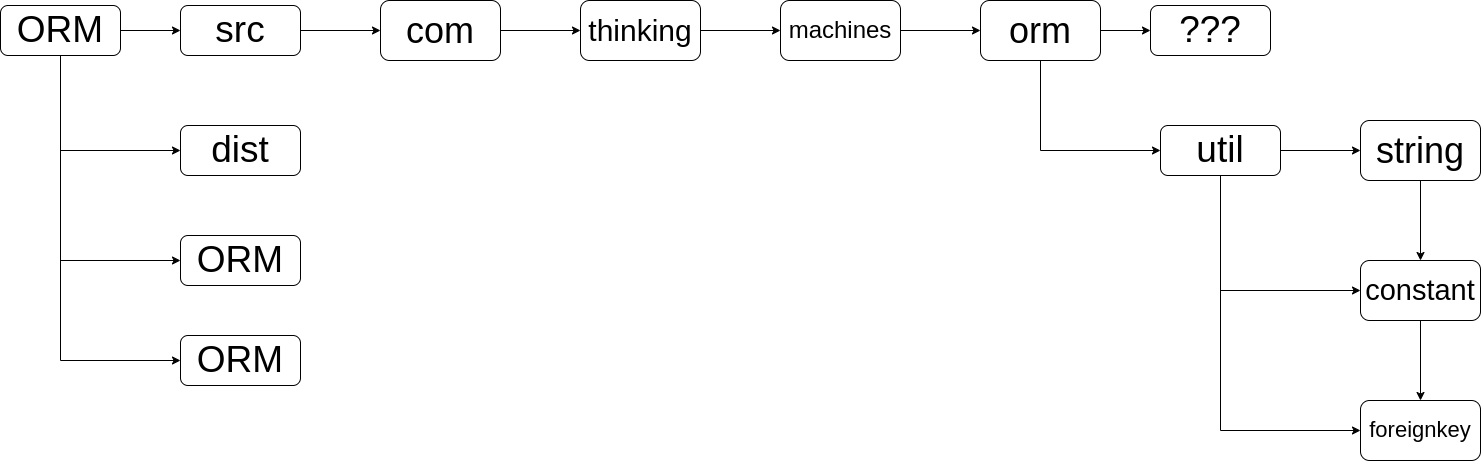

The diagram above was exported from draw.io. Its source (the exported page's mxGraphModel, read from the mxfile embedded in the PNG):
<mxGraphModel dx="1216" dy="894" grid="1" gridSize="10" guides="1" tooltips="1" connect="1" arrows="1" fold="1" page="1" pageScale="1" pageWidth="827" pageHeight="1169" math="0" shadow="0">
  <root>
    <mxCell id="0" />
    <mxCell id="1" parent="0" />
    <mxCell id="Yrl-EFUJnGKQ2ElvRdVb-44" style="edgeStyle=orthogonalEdgeStyle;rounded=0;orthogonalLoop=1;jettySize=auto;html=1;entryX=0;entryY=0.5;entryDx=0;entryDy=0;" edge="1" source="Yrl-EFUJnGKQ2ElvRdVb-45" target="Yrl-EFUJnGKQ2ElvRdVb-47" parent="1">
      <mxGeometry relative="1" as="geometry" />
    </mxCell>
    <mxCell id="Yrl-EFUJnGKQ2ElvRdVb-69" style="edgeStyle=orthogonalEdgeStyle;rounded=0;orthogonalLoop=1;jettySize=auto;html=1;exitX=0.5;exitY=1;exitDx=0;exitDy=0;entryX=0;entryY=0.5;entryDx=0;entryDy=0;" edge="1" parent="1" source="Yrl-EFUJnGKQ2ElvRdVb-45" target="Yrl-EFUJnGKQ2ElvRdVb-48">
      <mxGeometry relative="1" as="geometry" />
    </mxCell>
    <mxCell id="Yrl-EFUJnGKQ2ElvRdVb-70" style="edgeStyle=orthogonalEdgeStyle;rounded=0;orthogonalLoop=1;jettySize=auto;html=1;exitX=0.5;exitY=1;exitDx=0;exitDy=0;entryX=0;entryY=0.5;entryDx=0;entryDy=0;" edge="1" parent="1" source="Yrl-EFUJnGKQ2ElvRdVb-45" target="Yrl-EFUJnGKQ2ElvRdVb-50">
      <mxGeometry relative="1" as="geometry" />
    </mxCell>
    <mxCell id="Yrl-EFUJnGKQ2ElvRdVb-71" style="edgeStyle=orthogonalEdgeStyle;rounded=0;orthogonalLoop=1;jettySize=auto;html=1;exitX=0.5;exitY=1;exitDx=0;exitDy=0;entryX=0;entryY=0.5;entryDx=0;entryDy=0;" edge="1" parent="1" source="Yrl-EFUJnGKQ2ElvRdVb-45" target="Yrl-EFUJnGKQ2ElvRdVb-51">
      <mxGeometry relative="1" as="geometry" />
    </mxCell>
    <mxCell id="Yrl-EFUJnGKQ2ElvRdVb-45" value="&lt;font style=&quot;font-size: 37px;&quot;&gt;ORM&lt;/font&gt;" style="rounded=1;whiteSpace=wrap;html=1;" vertex="1" parent="1">
      <mxGeometry x="200" y="305" width="120" height="50" as="geometry" />
    </mxCell>
    <mxCell id="Yrl-EFUJnGKQ2ElvRdVb-46" value="" style="edgeStyle=orthogonalEdgeStyle;rounded=0;orthogonalLoop=1;jettySize=auto;html=1;" edge="1" source="Yrl-EFUJnGKQ2ElvRdVb-47" target="Yrl-EFUJnGKQ2ElvRdVb-55" parent="1">
      <mxGeometry relative="1" as="geometry" />
    </mxCell>
    <mxCell id="Yrl-EFUJnGKQ2ElvRdVb-47" value="&lt;span style=&quot;font-size: 37px;&quot;&gt;src&lt;/span&gt;" style="rounded=1;whiteSpace=wrap;html=1;" vertex="1" parent="1">
      <mxGeometry x="380" y="305" width="120" height="50" as="geometry" />
    </mxCell>
    <mxCell id="Yrl-EFUJnGKQ2ElvRdVb-48" value="&lt;font style=&quot;font-size: 37px;&quot;&gt;dist&lt;br&gt;&lt;/font&gt;" style="rounded=1;whiteSpace=wrap;html=1;" vertex="1" parent="1">
      <mxGeometry x="380" y="425" width="120" height="50" as="geometry" />
    </mxCell>
    <mxCell id="Yrl-EFUJnGKQ2ElvRdVb-50" value="&lt;font style=&quot;font-size: 37px;&quot;&gt;ORM&lt;/font&gt;" style="rounded=1;whiteSpace=wrap;html=1;shadow=0;" vertex="1" parent="1">
      <mxGeometry x="380" y="535" width="120" height="50" as="geometry" />
    </mxCell>
    <mxCell id="Yrl-EFUJnGKQ2ElvRdVb-51" value="&lt;font style=&quot;font-size: 37px;&quot;&gt;ORM&lt;/font&gt;" style="rounded=1;whiteSpace=wrap;html=1;" vertex="1" parent="1">
      <mxGeometry x="380" y="635" width="120" height="50" as="geometry" />
    </mxCell>
    <mxCell id="Yrl-EFUJnGKQ2ElvRdVb-54" value="" style="edgeStyle=orthogonalEdgeStyle;rounded=0;orthogonalLoop=1;jettySize=auto;html=1;" edge="1" source="Yrl-EFUJnGKQ2ElvRdVb-55" target="Yrl-EFUJnGKQ2ElvRdVb-57" parent="1">
      <mxGeometry relative="1" as="geometry" />
    </mxCell>
    <mxCell id="Yrl-EFUJnGKQ2ElvRdVb-55" value="&lt;font style=&quot;font-size: 36px;&quot;&gt;com&lt;/font&gt;" style="whiteSpace=wrap;html=1;rounded=1;" vertex="1" parent="1">
      <mxGeometry x="580" y="300" width="120" height="60" as="geometry" />
    </mxCell>
    <mxCell id="Yrl-EFUJnGKQ2ElvRdVb-56" value="" style="edgeStyle=orthogonalEdgeStyle;rounded=0;orthogonalLoop=1;jettySize=auto;html=1;" edge="1" source="Yrl-EFUJnGKQ2ElvRdVb-57" target="Yrl-EFUJnGKQ2ElvRdVb-59" parent="1">
      <mxGeometry relative="1" as="geometry" />
    </mxCell>
    <mxCell id="Yrl-EFUJnGKQ2ElvRdVb-57" value="&lt;font style=&quot;font-size: 30px;&quot;&gt;thinking&lt;/font&gt;" style="whiteSpace=wrap;html=1;rounded=1;" vertex="1" parent="1">
      <mxGeometry x="780" y="300" width="120" height="60" as="geometry" />
    </mxCell>
    <mxCell id="Yrl-EFUJnGKQ2ElvRdVb-58" value="" style="edgeStyle=orthogonalEdgeStyle;rounded=0;orthogonalLoop=1;jettySize=auto;html=1;" edge="1" source="Yrl-EFUJnGKQ2ElvRdVb-59" target="Yrl-EFUJnGKQ2ElvRdVb-60" parent="1">
      <mxGeometry relative="1" as="geometry" />
    </mxCell>
    <mxCell id="Yrl-EFUJnGKQ2ElvRdVb-59" value="&lt;font style=&quot;font-size: 24px;&quot;&gt;machines&lt;/font&gt;" style="whiteSpace=wrap;html=1;rounded=1;" vertex="1" parent="1">
      <mxGeometry x="980" y="300" width="120" height="60" as="geometry" />
    </mxCell>
    <mxCell id="Yrl-EFUJnGKQ2ElvRdVb-65" style="edgeStyle=orthogonalEdgeStyle;rounded=0;orthogonalLoop=1;jettySize=auto;html=1;exitX=1;exitY=0.5;exitDx=0;exitDy=0;entryX=0;entryY=0.5;entryDx=0;entryDy=0;" edge="1" parent="1" source="Yrl-EFUJnGKQ2ElvRdVb-60" target="Yrl-EFUJnGKQ2ElvRdVb-62">
      <mxGeometry relative="1" as="geometry" />
    </mxCell>
    <mxCell id="Yrl-EFUJnGKQ2ElvRdVb-66" style="edgeStyle=orthogonalEdgeStyle;rounded=0;orthogonalLoop=1;jettySize=auto;html=1;exitX=0.5;exitY=1;exitDx=0;exitDy=0;entryX=0;entryY=0.5;entryDx=0;entryDy=0;" edge="1" parent="1" source="Yrl-EFUJnGKQ2ElvRdVb-60" target="Yrl-EFUJnGKQ2ElvRdVb-61">
      <mxGeometry relative="1" as="geometry" />
    </mxCell>
    <mxCell id="Yrl-EFUJnGKQ2ElvRdVb-60" value="&lt;font style=&quot;font-size: 36px;&quot;&gt;orm&lt;/font&gt;" style="whiteSpace=wrap;html=1;rounded=1;" vertex="1" parent="1">
      <mxGeometry x="1180" y="300" width="120" height="60" as="geometry" />
    </mxCell>
    <mxCell id="Yrl-EFUJnGKQ2ElvRdVb-73" value="" style="edgeStyle=orthogonalEdgeStyle;rounded=0;orthogonalLoop=1;jettySize=auto;html=1;fontFamily=Helvetica;fontSize=12;fontColor=default;" edge="1" parent="1" source="Yrl-EFUJnGKQ2ElvRdVb-61" target="Yrl-EFUJnGKQ2ElvRdVb-72">
      <mxGeometry relative="1" as="geometry" />
    </mxCell>
    <mxCell id="Yrl-EFUJnGKQ2ElvRdVb-78" style="edgeStyle=orthogonalEdgeStyle;rounded=0;orthogonalLoop=1;jettySize=auto;html=1;exitX=0.5;exitY=1;exitDx=0;exitDy=0;entryX=0;entryY=0.5;entryDx=0;entryDy=0;fontFamily=Helvetica;fontSize=12;fontColor=default;" edge="1" parent="1" source="Yrl-EFUJnGKQ2ElvRdVb-61" target="Yrl-EFUJnGKQ2ElvRdVb-74">
      <mxGeometry relative="1" as="geometry" />
    </mxCell>
    <mxCell id="Yrl-EFUJnGKQ2ElvRdVb-80" style="edgeStyle=orthogonalEdgeStyle;rounded=0;orthogonalLoop=1;jettySize=auto;html=1;exitX=0.5;exitY=1;exitDx=0;exitDy=0;entryX=0;entryY=0.5;entryDx=0;entryDy=0;fontFamily=Helvetica;fontSize=12;fontColor=default;" edge="1" parent="1" source="Yrl-EFUJnGKQ2ElvRdVb-61" target="Yrl-EFUJnGKQ2ElvRdVb-76">
      <mxGeometry relative="1" as="geometry" />
    </mxCell>
    <mxCell id="Yrl-EFUJnGKQ2ElvRdVb-61" value="&lt;font style=&quot;font-size: 37px;&quot;&gt;util&lt;/font&gt;" style="rounded=1;whiteSpace=wrap;html=1;" vertex="1" parent="1">
      <mxGeometry x="1360" y="425" width="120" height="50" as="geometry" />
    </mxCell>
    <mxCell id="Yrl-EFUJnGKQ2ElvRdVb-62" value="&lt;span style=&quot;font-size: 37px;&quot;&gt;???&lt;/span&gt;" style="rounded=1;whiteSpace=wrap;html=1;" vertex="1" parent="1">
      <mxGeometry x="1350" y="305" width="120" height="50" as="geometry" />
    </mxCell>
    <mxCell id="Yrl-EFUJnGKQ2ElvRdVb-75" value="" style="edgeStyle=orthogonalEdgeStyle;rounded=0;orthogonalLoop=1;jettySize=auto;html=1;fontFamily=Helvetica;fontSize=12;fontColor=default;" edge="1" parent="1" source="Yrl-EFUJnGKQ2ElvRdVb-72" target="Yrl-EFUJnGKQ2ElvRdVb-74">
      <mxGeometry relative="1" as="geometry" />
    </mxCell>
    <mxCell id="Yrl-EFUJnGKQ2ElvRdVb-72" value="&lt;font style=&quot;font-size: 36px;&quot;&gt;string&lt;/font&gt;" style="whiteSpace=wrap;html=1;rounded=1;" vertex="1" parent="1">
      <mxGeometry x="1560" y="420" width="120" height="60" as="geometry" />
    </mxCell>
    <mxCell id="Yrl-EFUJnGKQ2ElvRdVb-77" value="" style="edgeStyle=orthogonalEdgeStyle;rounded=0;orthogonalLoop=1;jettySize=auto;html=1;fontFamily=Helvetica;fontSize=12;fontColor=default;" edge="1" parent="1" source="Yrl-EFUJnGKQ2ElvRdVb-74" target="Yrl-EFUJnGKQ2ElvRdVb-76">
      <mxGeometry relative="1" as="geometry" />
    </mxCell>
    <mxCell id="Yrl-EFUJnGKQ2ElvRdVb-74" value="&lt;font style=&quot;font-size: 29px;&quot;&gt;constant&lt;/font&gt;" style="whiteSpace=wrap;html=1;rounded=1;" vertex="1" parent="1">
      <mxGeometry x="1560" y="560" width="120" height="60" as="geometry" />
    </mxCell>
    <mxCell id="Yrl-EFUJnGKQ2ElvRdVb-76" value="&lt;font style=&quot;font-size: 22px;&quot;&gt;foreignkey&lt;/font&gt;" style="whiteSpace=wrap;html=1;rounded=1;" vertex="1" parent="1">
      <mxGeometry x="1560" y="700" width="120" height="60" as="geometry" />
    </mxCell>
  </root>
</mxGraphModel>